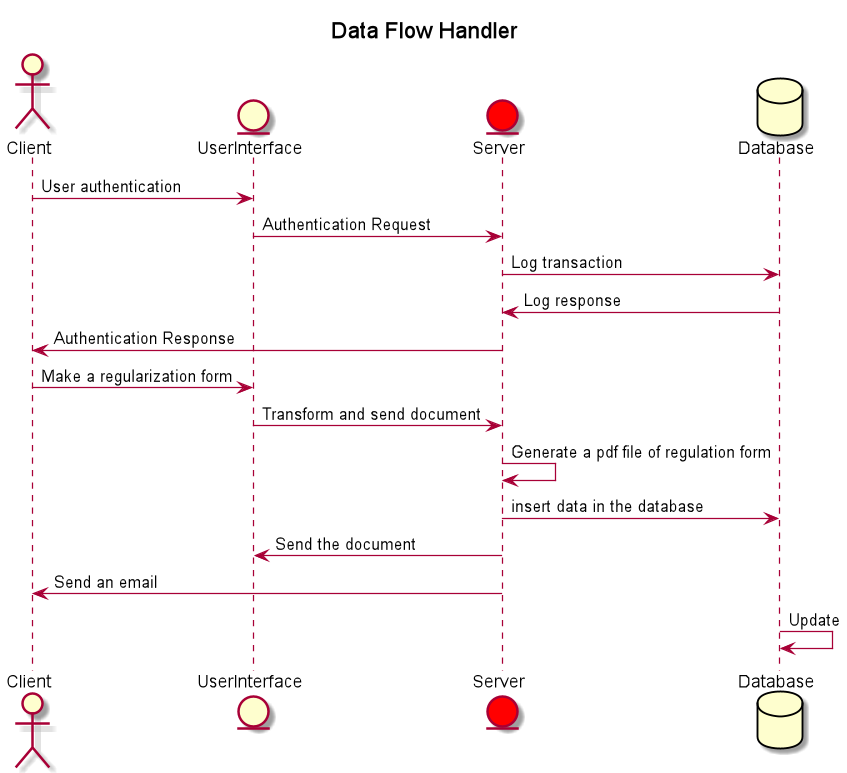

The diagram above was rendered by PlantUML. Its source (embedded in the PNG):
@startuml

title Data Flow Handler
actor Client
entity UserInterface
entity Server #red
database Database
Client -> UserInterface: User authentication
UserInterface -> Server: Authentication Request
Server -> Database: Log transaction
Database -> Server: Log response
Server -> Client: Authentication Response

Client -> UserInterface: Make a regularization form
UserInterface -> Server: Transform and send document
Server -> Server: Generate a pdf file of regulation form
Server -> Database: insert data in the database
Server -> UserInterface: Send the document
Server -> Client: Send an email

Database -> Database: Update
@enduml